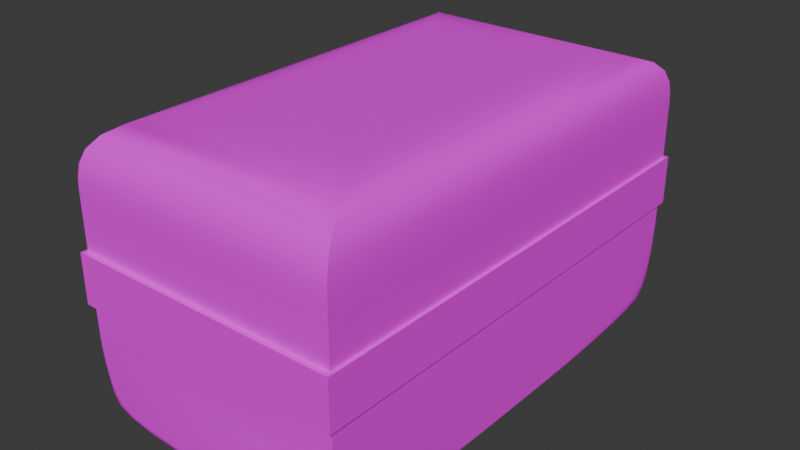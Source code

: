 # Source: Treatment_Kit.blend  (saved by Blender 4.0.36; exported with 4.5.12 LTS)
import bpy
from mathutils import Matrix  # noqa: F401  (used for matrix-valued properties, if any)

bpy.ops.wm.read_factory_settings(use_empty=True)
scene = bpy.context.scene
scene.name = 'Scene'

# ---- collections
col_collection = bpy.data.collections.new('Collection'); scene.collection.children.link(col_collection)

# ---- images (referenced by path relative to the original .blend; pixels are not part of the script)
import os
ASSET_DIR = os.environ.get("B2B_ASSET_DIR", "")  # directory of the original .blend (textures are referenced by path, not embedded)
HERE = os.path.dirname(os.path.abspath(__file__))  # packed textures are extracted next to this script under _unpacked/

def load_image(name, relpath, width, height, colorspace="sRGB"):
    """Load a texture the original file referenced (path relative to the .blend, or extracted next to this script)."""
    p = next((c for c in (os.path.join(HERE, relpath), os.path.join(ASSET_DIR, relpath)) if relpath and os.path.exists(c)), "")
    if p:
        img = bpy.data.images.load(p, check_existing=True)
        img.name = name
    else:  # same state as the original file: an image datablock whose file is absent (Cycles renders it pink)
        img = bpy.data.images.new(name, width, height)
        img.source = "FILE"
        img.filepath = "//" + (relpath or name)
    img.colorspace_settings.name = colorspace
    return img
img_colour_palette_jpg = load_image('Colour Palette.jpg', 'Colour Palette.jpg', 1024, 1024, 'sRGB')

# ---- materials (node trees are filled in below, after node groups)
mat_material = bpy.data.materials.new('Material')
mat_material.alpha_threshold = 0.0
mat_material.use_transparent_shadow = False
mat_material.roughness = 0.5
mat_material.line_color = (0.0, 0.0, 0.0, 1.0)

# ---- node groups
ng_auto_smooth = bpy.data.node_groups.new('Auto Smooth', 'GeometryNodeTree')
_s = ng_auto_smooth.interface.new_socket(name='Geometry', in_out='OUTPUT', socket_type='NodeSocketGeometry')
_s = ng_auto_smooth.interface.new_socket(name='Geometry', in_out='INPUT', socket_type='NodeSocketGeometry')
_s = ng_auto_smooth.interface.new_socket(name='Angle', in_out='INPUT', socket_type='NodeSocketFloat')
_s.subtype = 'ANGLE'
_s.min_value = 0.0
_s.max_value = 3.142
ng_auto_smooth.is_modifier = True
_N = ng_auto_smooth.nodes; _L = ng_auto_smooth.links
n0 = _N.new('NodeGroupOutput'); n0.name = 'Group Output'; n0.location = (480, -100)
n1 = _N.new('NodeGroupInput'); n1.name = 'Group Input'; n1.location = (-420, -300)
n2 = _N.new('NodeGroupInput'); n2.name = 'Group Input.001'; n2.location = (-60, -100)
n3 = _N.new('GeometryNodeSetShadeSmooth'); n3.name = 'Set Shade Smooth'; n3.location = (120, -100)
n3.domain = 'EDGE'
n4 = _N.new('GeometryNodeSetShadeSmooth'); n4.name = 'Set Shade Smooth.001'; n4.location = (300, -100)
n5 = _N.new('GeometryNodeInputMeshEdgeAngle'); n5.name = 'Edge Angle'; n5.location = (-420, -220)
n6 = _N.new('GeometryNodeInputEdgeSmooth'); n6.name = 'Is Edge Smooth'; n6.location = (-60, -160)
n7 = _N.new('GeometryNodeInputShadeSmooth'); n7.name = 'Is Face Smooth'; n7.location = (-240, -340)
n8 = _N.new('FunctionNodeBooleanMath'); n8.name = 'Boolean Math'; n8.location = (-60, -220)
n9 = _N.new('FunctionNodeCompare'); n9.name = 'Compare'; n9.location = (-240, -180)
n9.operation = 'LESS_EQUAL'
_L.new(n5.outputs[0], n9.inputs[0])
_L.new(n4.outputs[0], n0.inputs[0])
_L.new(n1.outputs[1], n9.inputs[1])
_L.new(n9.outputs[0], n8.inputs[0])
_L.new(n7.outputs[0], n8.inputs[1])
_L.new(n2.outputs[0], n3.inputs[0])
_L.new(n6.outputs[0], n3.inputs[1])
_L.new(n3.outputs[0], n4.inputs[0])
_L.new(n8.outputs[0], n3.inputs[2])
n0.is_active_output = True

# ---- material node trees
mat_material.use_nodes = True; mat_material.node_tree.nodes.clear()
_N = mat_material.node_tree.nodes; _L = mat_material.node_tree.links
n0 = _N.new('ShaderNodeOutputMaterial'); n0.name = 'Material Output'; n0.location = (300, 300)
n1 = _N.new('ShaderNodeBsdfPrincipled'); n1.name = 'Principled BSDF'; n1.location = (10, 300)
n1.inputs[3].default_value = 1.45
n2 = _N.new('ShaderNodeTexImage'); n2.name = 'Image Texture'; n2.location = (-280, 275)
n2.image = img_colour_palette_jpg
_L.new(n1.outputs[0], n0.inputs[0])
_L.new(n2.outputs[0], n1.inputs[0])
n0.is_active_output = True

# ---- world
world_world = bpy.data.worlds.new('World'); scene.world = world_world
world_world.use_nodes = True; world_world.node_tree.nodes.clear()
_N = world_world.node_tree.nodes; _L = world_world.node_tree.links
n0 = _N.new('ShaderNodeOutputWorld'); n0.name = 'World Output'; n0.location = (300, 300)
n1 = _N.new('ShaderNodeBackground'); n1.name = 'Background'; n1.location = (10, 300)
n1.inputs[0].default_value = (0.05088, 0.05088, 0.05088, 1.0)
_L.new(n1.outputs[0], n0.inputs[0])
n0.is_active_output = True
world_world.color = (0.05088, 0.05088, 0.05088)
world_world.use_sun_shadow = False
world_world.sun_shadow_jitter_overblur = 0.0

# ---- meshes
me_cube = bpy.data.meshes.new('Cube')
me_cube.from_pydata([(1.0, 1.0, 0.1833), (1.0, 1.0, -0.1833), (-1.0, -1.0, -0.1833), (-1.0, -1.0, 0.1833), (1.0, -1.0, 0.1833), (1.0, -1.0, -0.1833), (-1.0, 1.0, 0.1833), (-1.0, 1.0, -0.1833), (1.022, 1.022, 0.1833), (1.022, 1.022, -0.1833), (-1.022, -1.022, -0.1833), (-1.022, -1.022, 0.1833), (1.022, -1.022, 0.1833), (1.022, -1.022, -0.1833), (-1.022, 1.022, 0.1833), (-1.022, 1.022, -0.1833), (1.0, 1.0, 0.5), (0.5, 0.5, 1.0), (0.9999, 0.9999, 0.5872), (0.9978, 0.9978, 0.6745), (0.9893, 0.9893, 0.7613), (0.9663, 0.9663, 0.8454), (0.9183, 0.9183, 0.9183), (0.8454, 0.8454, 0.9663), (0.7613, 0.7613, 0.9893), (0.6745, 0.6745, 0.9978), (0.5872, 0.5872, 0.9999), (1.0, -1.0, 0.5), (0.5, -0.5, 1.0), (0.9999, -0.9999, 0.5872), (0.9978, -0.9978, 0.6745), (0.9893, -0.9893, 0.7613), (0.9663, -0.9663, 0.8454), (0.9183, -0.9183, 0.9183), (0.8454, -0.8454, 0.9663), (0.7613, -0.7613, 0.9893), (0.6745, -0.6745, 0.9978), (0.5872, -0.5872, 0.9999), (-0.5, 0.5, 1.0), (-1.0, 1.0, 0.5), (-0.5872, 0.5872, 0.9999), (-0.6745, 0.6745, 0.9978), (-0.7613, 0.7613, 0.9893), (-0.8454, 0.8454, 0.9663), (-0.9183, 0.9183, 0.9183), (-0.9663, 0.9663, 0.8454), (-0.9893, 0.9893, 0.7613), (-0.9978, 0.9978, 0.6745), (-0.9999, 0.9999, 0.5872), (-0.5, -0.5, 1.0), (-1.0, -1.0, 0.5), (-0.5872, -0.5872, 0.9999), (-0.6745, -0.6745, 0.9978), (-0.7613, -0.7613, 0.9893), (-0.8454, -0.8454, 0.9663), (-0.9183, -0.9183, 0.9183), (-0.9663, -0.9663, 0.8454), (-0.9893, -0.9893, 0.7613), (-0.9978, -0.9978, 0.6745), (-0.9999, -0.9999, 0.5872), (0.02235, 1.0, -1.0), (1.0, 1.0, -0.1834), (1.0, 0.02235, -1.0), (0.1931, 1.0, -0.9996), (0.3639, 1.0, -0.9961), (0.5337, 1.0, -0.9819), (0.6976, 1.0, -0.9427), (0.8404, 1.0, -0.8665), (0.1931, 0.9996, -1.0), (0.3418, 0.997, -1.0), (0.488, 0.997, -0.9959), (0.629, 0.9983, -0.9809), (0.7581, 0.9995, -0.9466), (0.8647, 1.0, -0.8877), (0.3638, 0.9953, -1.0), (0.4872, 0.9891, -0.9996), (0.6064, 0.9896, -0.9948), (0.7171, 0.9928, -0.9809), (0.8137, 0.9956, -0.9534), (0.8913, 0.997, -0.9097), (0.5337, 0.9783, -1.0), (0.6273, 0.97, -0.9992), (0.7163, 0.973, -0.9949), (0.7959, 0.9794, -0.9838), (0.8634, 0.9847, -0.9629), (0.9176, 0.9871, -0.9313), (0.6972, 0.9315, -1.0), (0.7564, 0.9309, -0.9997), (0.8131, 0.9416, -0.9964), (0.8632, 0.9549, -0.9873), (0.9048, 0.9651, -0.9709), (0.9384, 0.9699, -0.9485), (0.9506, 0.9506, -0.9587), (1.0, 0.9996, -0.326), (1.0, 0.9953, -0.4686), (1.0, 0.9783, -0.6104), (1.0, 0.9317, -0.7467), (1.0, 0.8404, -0.8665), (0.9996, 1.0, -0.326), (0.997, 1.0, -0.4502), (0.997, 0.9951, -0.5723), (0.9983, 0.9771, -0.69), (0.9995, 0.9364, -0.7974), (1.0, 0.8658, -0.8868), (0.9953, 1.0, -0.4686), (0.9891, 0.9995, -0.5717), (0.9896, 0.9937, -0.6712), (0.9928, 0.9772, -0.7636), (0.9956, 0.9444, -0.844), (0.997, 0.8921, -0.9091), (0.9783, 1.0, -0.6104), (0.97, 0.999, -0.6886), (0.973, 0.994, -0.763), (0.9794, 0.9806, -0.8294), (0.9847, 0.9557, -0.8856), (0.9871, 0.9178, -0.9311), (0.9317, 1.0, -0.7467), (0.9311, 0.9996, -0.7962), (0.9418, 0.9957, -0.8436), (0.9549, 0.9848, -0.8855), (0.9652, 0.9653, -0.9202), (0.97, 0.9383, -0.9484), (0.9996, 0.1931, -1.0), (0.9953, 0.3638, -1.0), (0.9783, 0.5337, -1.0), (0.9315, 0.6972, -1.0), (0.8403, 0.8403, -1.0), (1.0, 0.1931, -0.9996), (1.0, 0.3418, -0.9975), (0.9951, 0.488, -0.9975), (0.9771, 0.629, -0.9986), (0.9362, 0.7578, -0.9996), (0.8657, 0.8646, -1.0), (1.0, 0.3639, -0.9961), (0.9995, 0.4872, -0.9909), (0.9937, 0.6064, -0.9913), (0.9772, 0.7171, -0.9939), (0.9443, 0.8135, -0.9963), (0.892, 0.8912, -0.9975), (1.0, 0.5337, -0.9819), (0.999, 0.6273, -0.9749), (0.994, 0.7163, -0.9775), (0.9806, 0.7959, -0.9828), (0.9556, 0.8633, -0.9872), (0.9178, 0.9176, -0.9893), (1.0, 0.6976, -0.9427), (0.9996, 0.7567, -0.9422), (0.9957, 0.8133, -0.9512), (0.9848, 0.8633, -0.9622), (0.9652, 0.9048, -0.9708), (0.9384, 0.9384, -0.9748), (1.0, -1.0, -0.1834), (0.02235, -1.0, -1.0), (1.0, -0.02235, -1.0), (0.9996, -1.0, -0.326), (0.9953, -1.0, -0.4686), (0.9783, -1.0, -0.6104), (0.9317, -1.0, -0.7467), (0.8404, -1.0, -0.8665), (1.0, -0.9996, -0.326), (1.0, -0.997, -0.4502), (0.9951, -0.997, -0.5723), (0.9771, -0.9983, -0.69), (0.9364, -0.9995, -0.7974), (0.8658, -1.0, -0.8868), (1.0, -0.9953, -0.4686), (0.9995, -0.9891, -0.5717), (0.9937, -0.9896, -0.6712), (0.9772, -0.9928, -0.7636), (0.9444, -0.9956, -0.844), (0.8921, -0.997, -0.9091), (1.0, -0.9783, -0.6104), (0.999, -0.97, -0.6886), (0.994, -0.973, -0.763), (0.9806, -0.9794, -0.8294), (0.9557, -0.9847, -0.8856), (0.9178, -0.9871, -0.9311), (1.0, -0.9317, -0.7467), (0.9996, -0.9311, -0.7962), (0.9957, -0.9418, -0.8436), (0.9848, -0.9549, -0.8855), (0.9653, -0.9652, -0.9202), (0.9383, -0.97, -0.9484), (0.9506, -0.9506, -0.9587), (0.1931, -0.9996, -1.0), (0.3638, -0.9953, -1.0), (0.5337, -0.9783, -1.0), (0.6972, -0.9315, -1.0), (0.8403, -0.8403, -1.0), (0.1931, -1.0, -0.9996), (0.3418, -1.0, -0.9975), (0.488, -0.9951, -0.9975), (0.629, -0.9771, -0.9986), (0.7578, -0.9362, -0.9996), (0.8646, -0.8657, -1.0), (0.3639, -1.0, -0.9961), (0.4872, -0.9995, -0.9909), (0.6064, -0.9937, -0.9913), (0.7171, -0.9772, -0.9939), (0.8135, -0.9443, -0.9963), (0.8912, -0.892, -0.9975), (0.5337, -1.0, -0.9819), (0.6273, -0.999, -0.9749), (0.7163, -0.994, -0.9775), (0.7959, -0.9806, -0.9828), (0.8633, -0.9556, -0.9872), (0.9176, -0.9178, -0.9893), (0.6976, -1.0, -0.9427), (0.7567, -0.9996, -0.9422), (0.8133, -0.9957, -0.9512), (0.8633, -0.9848, -0.9622), (0.9048, -0.9652, -0.9708), (0.9384, -0.9384, -0.9748), (1.0, -0.1931, -0.9996), (1.0, -0.3639, -0.9961), (1.0, -0.5337, -0.9819), (1.0, -0.6976, -0.9427), (1.0, -0.8404, -0.8665), (0.9996, -0.1931, -1.0), (0.997, -0.3418, -1.0), (0.997, -0.488, -0.9959), (0.9983, -0.629, -0.9809), (0.9995, -0.7581, -0.9466), (1.0, -0.8647, -0.8877), (0.9953, -0.3638, -1.0), (0.9891, -0.4872, -0.9996), (0.9896, -0.6064, -0.9948), (0.9928, -0.7171, -0.9809), (0.9956, -0.8137, -0.9534), (0.997, -0.8913, -0.9097), (0.9783, -0.5337, -1.0), (0.97, -0.6273, -0.9992), (0.973, -0.7163, -0.9949), (0.9794, -0.7959, -0.9838), (0.9847, -0.8634, -0.9629), (0.9871, -0.9176, -0.9313), (0.9315, -0.6972, -1.0), (0.9309, -0.7564, -0.9997), (0.9416, -0.8131, -0.9964), (0.9549, -0.8632, -0.9873), (0.9651, -0.9048, -0.9709), (0.9699, -0.9384, -0.9485), (-1.0, 1.0, -0.1834), (-0.02235, 1.0, -1.0), (-1.0, 0.02235, -1.0), (-0.9996, 1.0, -0.326), (-0.9953, 1.0, -0.4686), (-0.9783, 1.0, -0.6104), (-0.9317, 1.0, -0.7467), (-0.8404, 1.0, -0.8665), (-1.0, 0.9996, -0.326), (-1.0, 0.997, -0.4502), (-0.9951, 0.997, -0.5723), (-0.9771, 0.9983, -0.69), (-0.9364, 0.9995, -0.7974), (-0.8658, 1.0, -0.8868), (-1.0, 0.9953, -0.4686), (-0.9995, 0.9891, -0.5717), (-0.9937, 0.9896, -0.6712), (-0.9772, 0.9928, -0.7636), (-0.9444, 0.9956, -0.844), (-0.8921, 0.997, -0.9091), (-1.0, 0.9783, -0.6104), (-0.999, 0.97, -0.6886), (-0.994, 0.973, -0.763), (-0.9806, 0.9794, -0.8294), (-0.9557, 0.9847, -0.8856), (-0.9178, 0.9871, -0.9311), (-1.0, 0.9317, -0.7467), (-0.9996, 0.9311, -0.7962), (-0.9957, 0.9418, -0.8436), (-0.9848, 0.9549, -0.8855), (-0.9653, 0.9652, -0.9202), (-0.9383, 0.97, -0.9484), (-0.9506, 0.9506, -0.9587), (-0.1931, 0.9996, -1.0), (-0.3638, 0.9953, -1.0), (-0.5337, 0.9783, -1.0), (-0.6972, 0.9315, -1.0), (-0.8403, 0.8403, -1.0), (-0.1931, 1.0, -0.9996), (-0.3418, 1.0, -0.9975), (-0.488, 0.9951, -0.9975), (-0.629, 0.9771, -0.9986), (-0.7578, 0.9362, -0.9996), (-0.8646, 0.8657, -1.0), (-0.3639, 1.0, -0.9961), (-0.4872, 0.9995, -0.9909), (-0.6064, 0.9937, -0.9913), (-0.7171, 0.9772, -0.9939), (-0.8135, 0.9443, -0.9963), (-0.8912, 0.892, -0.9975), (-0.5337, 1.0, -0.9819), (-0.6273, 0.999, -0.9749), (-0.7163, 0.994, -0.9775), (-0.7959, 0.9806, -0.9828), (-0.8633, 0.9556, -0.9872), (-0.9176, 0.9178, -0.9893), (-0.6976, 1.0, -0.9427), (-0.7567, 0.9996, -0.9422), (-0.8133, 0.9957, -0.9512), (-0.8633, 0.9848, -0.9622), (-0.9048, 0.9652, -0.9708), (-0.9384, 0.9384, -0.9748), (-1.0, 0.1931, -0.9996), (-1.0, 0.3639, -0.9961), (-1.0, 0.5337, -0.9819), (-1.0, 0.6976, -0.9427), (-1.0, 0.8404, -0.8665), (-0.9996, 0.1931, -1.0), (-0.997, 0.3418, -1.0), (-0.997, 0.488, -0.9959), (-0.9983, 0.629, -0.9809), (-0.9995, 0.7581, -0.9466), (-1.0, 0.8647, -0.8877), (-0.9953, 0.3638, -1.0), (-0.9891, 0.4872, -0.9996), (-0.9896, 0.6064, -0.9948), (-0.9928, 0.7171, -0.9809), (-0.9956, 0.8137, -0.9534), (-0.997, 0.8913, -0.9097), (-0.9783, 0.5337, -1.0), (-0.97, 0.6273, -0.9992), (-0.973, 0.7163, -0.9949), (-0.9794, 0.7959, -0.9838), (-0.9847, 0.8634, -0.9629), (-0.9871, 0.9176, -0.9313), (-0.9315, 0.6972, -1.0), (-0.9309, 0.7564, -0.9997), (-0.9416, 0.8131, -0.9964), (-0.9549, 0.8632, -0.9873), (-0.9651, 0.9048, -0.9709), (-0.9699, 0.9384, -0.9485), (-1.0, -0.02235, -1.0), (-0.02235, -1.0, -1.0), (-1.0, -1.0, -0.1834), (-0.9996, -0.1931, -1.0), (-0.9953, -0.3638, -1.0), (-0.9783, -0.5337, -1.0), (-0.9315, -0.6972, -1.0), (-0.8403, -0.8403, -1.0), (-1.0, -0.1931, -0.9996), (-1.0, -0.3418, -0.9975), (-0.9951, -0.488, -0.9975), (-0.9771, -0.629, -0.9986), (-0.9362, -0.7578, -0.9996), (-0.8657, -0.8646, -1.0), (-1.0, -0.3639, -0.9961), (-0.9995, -0.4872, -0.9909), (-0.9937, -0.6064, -0.9913), (-0.9772, -0.7171, -0.9939), (-0.9443, -0.8135, -0.9963), (-0.892, -0.8912, -0.9975), (-1.0, -0.5337, -0.9819), (-0.999, -0.6273, -0.9749), (-0.994, -0.7163, -0.9775), (-0.9806, -0.7959, -0.9828), (-0.9556, -0.8633, -0.9872), (-0.9178, -0.9176, -0.9893), (-1.0, -0.6976, -0.9427), (-0.9996, -0.7567, -0.9422), (-0.9957, -0.8133, -0.9512), (-0.9848, -0.8633, -0.9622), (-0.9652, -0.9048, -0.9708), (-0.9384, -0.9384, -0.9748), (-0.9506, -0.9506, -0.9587), (-0.1931, -1.0, -0.9996), (-0.3639, -1.0, -0.9961), (-0.5337, -1.0, -0.9819), (-0.6976, -1.0, -0.9427), (-0.8404, -1.0, -0.8665), (-0.1931, -0.9996, -1.0), (-0.3418, -0.997, -1.0), (-0.488, -0.997, -0.9959), (-0.629, -0.9983, -0.9809), (-0.7581, -0.9995, -0.9466), (-0.8647, -1.0, -0.8877), (-0.3638, -0.9953, -1.0), (-0.4872, -0.9891, -0.9996), (-0.6064, -0.9896, -0.9948), (-0.7171, -0.9928, -0.9809), (-0.8137, -0.9956, -0.9534), (-0.8913, -0.997, -0.9097), (-0.5337, -0.9783, -1.0), (-0.6273, -0.97, -0.9992), (-0.7163, -0.973, -0.9949), (-0.7959, -0.9794, -0.9838), (-0.8634, -0.9847, -0.9629), (-0.9176, -0.9871, -0.9313), (-0.6972, -0.9315, -1.0), (-0.7564, -0.9309, -0.9997), (-0.8131, -0.9416, -0.9964), (-0.8632, -0.9549, -0.9873), (-0.9048, -0.9651, -0.9709), (-0.9384, -0.9699, -0.9485), (-1.0, -0.9996, -0.326), (-1.0, -0.9953, -0.4686), (-1.0, -0.9783, -0.6104), (-1.0, -0.9317, -0.7467), (-1.0, -0.8404, -0.8665), (-0.9996, -1.0, -0.326), (-0.997, -1.0, -0.4502), (-0.997, -0.9951, -0.5723), (-0.9983, -0.9771, -0.69), (-0.9995, -0.9364, -0.7974), (-1.0, -0.8658, -0.8868), (-0.9953, -1.0, -0.4686), (-0.9891, -0.9995, -0.5717), (-0.9896, -0.9937, -0.6712), (-0.9928, -0.9772, -0.7636), (-0.9956, -0.9444, -0.844), (-0.997, -0.8921, -0.9091), (-0.9783, -1.0, -0.6104), (-0.97, -0.999, -0.6886), (-0.973, -0.994, -0.763), (-0.9794, -0.9806, -0.8294), (-0.9847, -0.9557, -0.8856), (-0.9871, -0.9178, -0.9311), (-0.9317, -1.0, -0.7467), (-0.9311, -0.9996, -0.7962), (-0.9418, -0.9957, -0.8436), (-0.9549, -0.9848, -0.8855), (-0.9652, -0.9653, -0.9202), (-0.97, -0.9383, -0.9484), (1.0, 0.3333, -0.1833), (1.0, -0.3333, -0.1833), (1.0, 0.3333, 0.1833), (1.0, -0.3333, 0.1833), (-1.0, -0.3333, -0.1833), (-1.0, 0.3333, -0.1833), (-1.0, -0.3333, 0.1833), (-1.0, 0.3333, 0.1833), (1.022, 0.3405, -0.1833), (1.022, -0.3405, -0.1833), (1.022, 0.3405, 0.1833), (1.022, -0.3405, 0.1833), (-1.022, -0.3405, -0.1833), (-1.022, 0.3405, -0.1833), (-1.022, -0.3405, 0.1833), (-1.022, 0.3405, 0.1833), (0.5, 0.1667, 1.0), (0.5, -0.1667, 1.0), (0.5872, -0.1957, 0.9999), (0.5872, 0.1957, 0.9999), (0.6745, -0.2248, 0.9978), (0.6745, 0.2248, 0.9978), (0.7613, -0.2538, 0.9893), (0.7613, 0.2538, 0.9893), (0.8454, -0.2818, 0.9663), (0.8454, 0.2818, 0.9663), (0.9183, -0.3061, 0.9183), (0.9183, 0.3061, 0.9183), (0.9663, -0.3221, 0.8454), (0.9663, 0.3221, 0.8454), (0.9893, -0.3298, 0.7613), (0.9893, 0.3298, 0.7613), (0.9978, -0.3326, 0.6745), (0.9978, 0.3326, 0.6745), (0.9999, -0.3333, 0.5872), (0.9999, 0.3333, 0.5872), (1.0, -0.3333, 0.5), (1.0, 0.3333, 0.5), (-0.5, -0.1667, 1.0), (-0.5, 0.1667, 1.0), (-0.5872, 0.1957, 0.9999), (-0.5872, -0.1957, 0.9999), (-0.6745, 0.2248, 0.9978), (-0.6745, -0.2248, 0.9978), (-0.7613, 0.2538, 0.9893), (-0.7613, -0.2538, 0.9893), (-0.8454, 0.2818, 0.9663), (-0.8454, -0.2818, 0.9663), (-0.9183, 0.3061, 0.9183), (-0.9183, -0.3061, 0.9183), (-0.9663, 0.3221, 0.8454), (-0.9663, -0.3221, 0.8454), (-0.9893, 0.3298, 0.7613), (-0.9893, -0.3298, 0.7613), (-0.9978, 0.3326, 0.6745), (-0.9978, -0.3326, 0.6745), (-0.9999, 0.3333, 0.5872), (-0.9999, -0.3333, 0.5872), (-1.0, 0.3333, 0.5), (-1.0, -0.3333, 0.5)], [], [(6, 39, 16, 0), (431, 482, 39, 6), (152, 189, 195, 201, 207, 158, 157, 156, 155, 154, 151, 5, 2, 335, 400, 406, 412, 418, 370, 369, 368, 367, 366, 334), (441, 462, 49, 28), (4, 27, 50, 3), (62, 127, 133, 139, 145, 97, 96, 95, 94, 93, 61, 1, 424, 425, 5, 151, 159, 165, 171, 177, 217, 216, 215, 214, 213, 153), (1, 7, 15, 9), (244, 309, 315, 321, 327, 279, 278, 277, 276, 275, 243, 60, 68, 74, 80, 86, 126, 125, 124, 123, 122, 62, 153, 218, 224, 230, 236, 188, 187, 186, 185, 184, 152, 334, 371, 377, 383, 389, 340, 339, 338, 337, 336, 333), (424, 1, 9, 432), (428, 2, 10, 436), (333, 341, 347, 353, 359, 399, 398, 397, 396, 395, 335, 2, 428, 429, 7, 242, 250, 256, 262, 268, 308, 307, 306, 305, 304, 244), (2, 5, 13, 10), (15, 14, 8, 9), (433, 435, 12, 13), (437, 439, 14, 15), (13, 12, 11, 10), (4, 3, 11, 12), (431, 6, 14, 439), (427, 4, 12, 435), (6, 0, 8, 14), (28, 49, 51, 37), (37, 51, 52, 36), (36, 52, 53, 35), (35, 53, 54, 34), (34, 54, 55, 33), (33, 55, 56, 32), (32, 56, 57, 31), (31, 57, 58, 30), (30, 58, 59, 29), (29, 59, 50, 27), (441, 28, 37, 442), (442, 37, 36, 444), (444, 36, 35, 446), (446, 35, 34, 448), (448, 34, 33, 450), (450, 33, 32, 452), (452, 32, 31, 454), (454, 31, 30, 456), (456, 30, 29, 458), (458, 29, 27, 460), (463, 38, 40, 464), (464, 40, 41, 466), (466, 41, 42, 468), (468, 42, 43, 470), (470, 43, 44, 472), (472, 44, 45, 474), (474, 45, 46, 476), (476, 46, 47, 478), (478, 47, 48, 480), (480, 48, 39, 482), (38, 17, 26, 40), (40, 26, 25, 41), (41, 25, 24, 42), (42, 24, 23, 43), (43, 23, 22, 44), (44, 22, 21, 45), (45, 21, 20, 46), (46, 20, 19, 47), (47, 19, 18, 48), (48, 18, 16, 39), (427, 460, 27, 4), (60, 63, 69, 68), (63, 64, 70, 69), (64, 65, 71, 70), (65, 66, 72, 71), (66, 67, 73, 72), (68, 69, 75, 74), (69, 70, 76, 75), (70, 71, 77, 76), (71, 72, 78, 77), (72, 73, 79, 78), (74, 75, 81, 80), (75, 76, 82, 81), (76, 77, 83, 82), (77, 78, 84, 83), (78, 79, 85, 84), (80, 81, 87, 86), (81, 82, 88, 87), (82, 83, 89, 88), (83, 84, 90, 89), (84, 85, 91, 90), (86, 87, 132, 126), (87, 88, 138, 132), (88, 89, 144, 138), (89, 90, 150, 144), (90, 91, 92, 150), (61, 93, 99, 98), (93, 94, 100, 99), (94, 95, 101, 100), (95, 96, 102, 101), (96, 97, 103, 102), (98, 99, 105, 104), (99, 100, 106, 105), (100, 101, 107, 106), (101, 102, 108, 107), (102, 103, 109, 108), (104, 105, 111, 110), (105, 106, 112, 111), (106, 107, 113, 112), (107, 108, 114, 113), (108, 109, 115, 114), (110, 111, 117, 116), (111, 112, 118, 117), (112, 113, 119, 118), (113, 114, 120, 119), (114, 115, 121, 120), (116, 117, 73, 67), (117, 118, 79, 73), (118, 119, 85, 79), (119, 120, 91, 85), (120, 121, 92, 91), (62, 122, 128, 127), (122, 123, 129, 128), (123, 124, 130, 129), (124, 125, 131, 130), (125, 126, 132, 131), (127, 128, 134, 133), (128, 129, 135, 134), (129, 130, 136, 135), (130, 131, 137, 136), (131, 132, 138, 137), (133, 134, 140, 139), (134, 135, 141, 140), (135, 136, 142, 141), (136, 137, 143, 142), (137, 138, 144, 143), (139, 140, 146, 145), (140, 141, 147, 146), (141, 142, 148, 147), (142, 143, 149, 148), (143, 144, 150, 149), (145, 146, 103, 97), (146, 147, 109, 103), (147, 148, 115, 109), (148, 149, 121, 115), (149, 150, 92, 121), (151, 154, 160, 159), (154, 155, 161, 160), (155, 156, 162, 161), (156, 157, 163, 162), (157, 158, 164, 163), (159, 160, 166, 165), (160, 161, 167, 166), (161, 162, 168, 167), (162, 163, 169, 168), (163, 164, 170, 169), (165, 166, 172, 171), (166, 167, 173, 172), (167, 168, 174, 173), (168, 169, 175, 174), (169, 170, 176, 175), (171, 172, 178, 177), (172, 173, 179, 178), (173, 174, 180, 179), (174, 175, 181, 180), (175, 176, 182, 181), (177, 178, 223, 217), (178, 179, 229, 223), (179, 180, 235, 229), (180, 181, 241, 235), (181, 182, 183, 241), (152, 184, 190, 189), (184, 185, 191, 190), (185, 186, 192, 191), (186, 187, 193, 192), (187, 188, 194, 193), (189, 190, 196, 195), (190, 191, 197, 196), (191, 192, 198, 197), (192, 193, 199, 198), (193, 194, 200, 199), (195, 196, 202, 201), (196, 197, 203, 202), (197, 198, 204, 203), (198, 199, 205, 204), (199, 200, 206, 205), (201, 202, 208, 207), (202, 203, 209, 208), (203, 204, 210, 209), (204, 205, 211, 210), (205, 206, 212, 211), (207, 208, 164, 158), (208, 209, 170, 164), (209, 210, 176, 170), (210, 211, 182, 176), (211, 212, 183, 182), (153, 213, 219, 218), (213, 214, 220, 219), (214, 215, 221, 220), (215, 216, 222, 221), (216, 217, 223, 222), (218, 219, 225, 224), (219, 220, 226, 225), (220, 221, 227, 226), (221, 222, 228, 227), (222, 223, 229, 228), (224, 225, 231, 230), (225, 226, 232, 231), (226, 227, 233, 232), (227, 228, 234, 233), (228, 229, 235, 234), (230, 231, 237, 236), (231, 232, 238, 237), (232, 233, 239, 238), (233, 234, 240, 239), (234, 235, 241, 240), (236, 237, 194, 188), (237, 238, 200, 194), (238, 239, 206, 200), (239, 240, 212, 206), (240, 241, 183, 212), (242, 245, 251, 250), (245, 246, 252, 251), (246, 247, 253, 252), (247, 248, 254, 253), (248, 249, 255, 254), (250, 251, 257, 256), (251, 252, 258, 257), (252, 253, 259, 258), (253, 254, 260, 259), (254, 255, 261, 260), (256, 257, 263, 262), (257, 258, 264, 263), (258, 259, 265, 264), (259, 260, 266, 265), (260, 261, 267, 266), (262, 263, 269, 268), (263, 264, 270, 269), (264, 265, 271, 270), (265, 266, 272, 271), (266, 267, 273, 272), (268, 269, 314, 308), (269, 270, 320, 314), (270, 271, 326, 320), (271, 272, 332, 326), (272, 273, 274, 332), (243, 275, 281, 280), (275, 276, 282, 281), (276, 277, 283, 282), (277, 278, 284, 283), (278, 279, 285, 284), (280, 281, 287, 286), (281, 282, 288, 287), (282, 283, 289, 288), (283, 284, 290, 289), (284, 285, 291, 290), (286, 287, 293, 292), (287, 288, 294, 293), (288, 289, 295, 294), (289, 290, 296, 295), (290, 291, 297, 296), (292, 293, 299, 298), (293, 294, 300, 299), (294, 295, 301, 300), (295, 296, 302, 301), (296, 297, 303, 302), (298, 299, 255, 249), (299, 300, 261, 255), (300, 301, 267, 261), (301, 302, 273, 267), (302, 303, 274, 273), (244, 304, 310, 309), (304, 305, 311, 310), (305, 306, 312, 311), (306, 307, 313, 312), (307, 308, 314, 313), (309, 310, 316, 315), (310, 311, 317, 316), (311, 312, 318, 317), (312, 313, 319, 318), (313, 314, 320, 319), (315, 316, 322, 321), (316, 317, 323, 322), (317, 318, 324, 323), (318, 319, 325, 324), (319, 320, 326, 325), (321, 322, 328, 327), (322, 323, 329, 328), (323, 324, 330, 329), (324, 325, 331, 330), (325, 326, 332, 331), (327, 328, 285, 279), (328, 329, 291, 285), (329, 330, 297, 291), (330, 331, 303, 297), (331, 332, 274, 303), (333, 336, 342, 341), (336, 337, 343, 342), (337, 338, 344, 343), (338, 339, 345, 344), (339, 340, 346, 345), (341, 342, 348, 347), (342, 343, 349, 348), (343, 344, 350, 349), (344, 345, 351, 350), (345, 346, 352, 351), (347, 348, 354, 353), (348, 349, 355, 354), (349, 350, 356, 355), (350, 351, 357, 356), (351, 352, 358, 357), (353, 354, 360, 359), (354, 355, 361, 360), (355, 356, 362, 361), (356, 357, 363, 362), (357, 358, 364, 363), (359, 360, 405, 399), (360, 361, 411, 405), (361, 362, 417, 411), (362, 363, 423, 417), (363, 364, 365, 423), (334, 366, 372, 371), (366, 367, 373, 372), (367, 368, 374, 373), (368, 369, 375, 374), (369, 370, 376, 375), (371, 372, 378, 377), (372, 373, 379, 378), (373, 374, 380, 379), (374, 375, 381, 380), (375, 376, 382, 381), (377, 378, 384, 383), (378, 379, 385, 384), (379, 380, 386, 385), (380, 381, 387, 386), (381, 382, 388, 387), (383, 384, 390, 389), (384, 385, 391, 390), (385, 386, 392, 391), (386, 387, 393, 392), (387, 388, 394, 393), (389, 390, 346, 340), (390, 391, 352, 346), (391, 392, 358, 352), (392, 393, 364, 358), (393, 394, 365, 364), (335, 395, 401, 400), (395, 396, 402, 401), (396, 397, 403, 402), (397, 398, 404, 403), (398, 399, 405, 404), (400, 401, 407, 406), (401, 402, 408, 407), (402, 403, 409, 408), (403, 404, 410, 409), (404, 405, 411, 410), (406, 407, 413, 412), (407, 408, 414, 413), (408, 409, 415, 414), (409, 410, 416, 415), (410, 411, 417, 416), (412, 413, 419, 418), (413, 414, 420, 419), (414, 415, 421, 420), (415, 416, 422, 421), (416, 417, 423, 422), (418, 419, 376, 370), (419, 420, 382, 376), (420, 421, 388, 382), (421, 422, 394, 388), (422, 423, 365, 394), (243, 280, 286, 292, 298, 249, 248, 247, 246, 245, 242, 7, 1, 61, 98, 104, 110, 116, 67, 66, 65, 64, 63, 60), (0, 16, 461, 426), (426, 461, 460, 427), (59, 481, 483, 50), (481, 480, 482, 483), (58, 479, 481, 59), (479, 478, 480, 481), (57, 477, 479, 58), (477, 476, 478, 479), (56, 475, 477, 57), (475, 474, 476, 477), (55, 473, 475, 56), (473, 472, 474, 475), (54, 471, 473, 55), (471, 470, 472, 473), (53, 469, 471, 54), (469, 468, 470, 471), (52, 467, 469, 53), (467, 466, 468, 469), (51, 465, 467, 52), (465, 464, 466, 467), (49, 462, 465, 51), (462, 463, 464, 465), (18, 459, 461, 16), (459, 458, 460, 461), (19, 457, 459, 18), (457, 456, 458, 459), (20, 455, 457, 19), (455, 454, 456, 457), (21, 453, 455, 20), (453, 452, 454, 455), (22, 451, 453, 21), (451, 450, 452, 453), (23, 449, 451, 22), (449, 448, 450, 451), (24, 447, 449, 23), (447, 446, 448, 449), (25, 445, 447, 24), (445, 444, 446, 447), (26, 443, 445, 25), (443, 442, 444, 445), (17, 440, 443, 26), (440, 441, 442, 443), (0, 426, 434, 8), (426, 427, 435, 434), (3, 430, 438, 11), (430, 431, 439, 438), (10, 11, 438, 436), (436, 438, 439, 437), (9, 8, 434, 432), (432, 434, 435, 433), (7, 429, 437, 15), (429, 428, 436, 437), (5, 425, 433, 13), (425, 424, 432, 433), (17, 38, 463, 440), (440, 463, 462, 441), (3, 50, 483, 430), (430, 483, 482, 431)])
me_cube.polygons.foreach_set('use_smooth', [True] * 420)
_uv = me_cube.uv_layers.new(name='UVMap')
_uv.uv.foreach_set('vector', [0.9386, 0.06086, 0.9395, 0.06086, 0.9395, 0.06769, 0.9386, 0.06769, 0.9386, 0.05858, 0.9395, 0.05858, 0.9395, 0.06086, 0.9386, 0.06086, 0.9341, 0.07786, 0.9341, 0.07728, 0.9341, 0.07669, 0.9341, 0.07611, 0.9342, 0.07555, 0.9344, 0.07507, 0.9348, 0.07475, 0.9352, 0.07459, 0.9355, 0.07454, 0.9359, 0.07452, 0.9363, 0.07452, 0.9363, 0.07452, 0.9363, 0.08135, 0.9363, 0.08135, 0.9359, 0.08135, 0.9355, 0.08134, 0.9352, 0.08128, 0.9348, 0.08112, 0.9344, 0.08081, 0.9342, 0.08032, 0.9341, 0.07976, 0.9341, 0.07918, 0.9341, 0.0786, 0.9341, 0.07801, 0.9426, 0.07167, 0.946, 0.07167, 0.946, 0.07281, 0.9426, 0.07281, 0.9386, 0.07452, 0.9395, 0.07452, 0.9395, 0.08135, 0.9386, 0.08135, 0.9341, 0.07103, 0.9341, 0.07044, 0.9341, 0.06986, 0.9341, 0.06928, 0.9342, 0.06872, 0.9344, 0.06823, 0.9348, 0.06792, 0.9352, 0.06776, 0.9355, 0.06771, 0.9359, 0.06769, 0.9363, 0.06769, 0.9363, 0.06769, 0.9363, 0.06997, 0.9363, 0.07224, 0.9363, 0.07452, 0.9363, 0.07452, 0.9359, 0.07452, 0.9355, 0.0745, 0.9352, 0.07445, 0.9348, 0.07429, 0.9344, 0.07398, 0.9342, 0.07349, 0.9341, 0.07293, 0.9341, 0.07235, 0.9341, 0.07176, 0.9341, 0.07118, 0.07671, 0.9361, 0.07671, 0.9292, 0.07671, 0.9292, 0.07671, 0.9361, 0.9272, 0.07103, 0.9272, 0.07044, 0.9273, 0.06986, 0.9273, 0.06928, 0.9275, 0.06872, 0.9278, 0.06823, 0.9283, 0.06792, 0.9288, 0.06776, 0.9294, 0.06771, 0.93, 0.06769, 0.9306, 0.06769, 0.9307, 0.06769, 0.9313, 0.06769, 0.9319, 0.06771, 0.9325, 0.06776, 0.933, 0.06792, 0.9335, 0.06823, 0.9338, 0.06872, 0.934, 0.06928, 0.934, 0.06986, 0.9341, 0.07044, 0.9341, 0.07103, 0.9341, 0.07118, 0.9341, 0.07176, 0.934, 0.07235, 0.934, 0.07293, 0.9338, 0.07349, 0.9335, 0.07397, 0.933, 0.07429, 0.9325, 0.07445, 0.9319, 0.0745, 0.9313, 0.07452, 0.9307, 0.07452, 0.9306, 0.07452, 0.93, 0.07452, 0.9294, 0.0745, 0.9288, 0.07445, 0.9283, 0.07429, 0.9278, 0.07397, 0.9275, 0.07349, 0.9273, 0.07293, 0.9273, 0.07235, 0.9272, 0.07176, 0.9272, 0.07118, 0.07671, 0.9383, 0.07671, 0.9361, 0.07671, 0.9361, 0.07671, 0.9383, 0.07671, 0.9247, 0.07671, 0.9224, 0.07671, 0.9224, 0.07671, 0.9247, 0.9341, 0.05737, 0.9341, 0.05678, 0.9341, 0.0562, 0.9341, 0.05562, 0.9342, 0.05506, 0.9344, 0.05457, 0.9348, 0.05426, 0.9352, 0.0541, 0.9355, 0.05404, 0.9359, 0.05403, 0.9363, 0.05403, 0.9363, 0.05403, 0.9363, 0.0563, 0.9363, 0.05858, 0.9363, 0.06086, 0.9363, 0.06086, 0.9359, 0.06086, 0.9355, 0.06084, 0.9352, 0.06078, 0.9348, 0.06062, 0.9344, 0.06031, 0.9342, 0.05983, 0.9341, 0.05927, 0.9341, 0.05869, 0.9341, 0.0581, 0.9341, 0.05752, 0.07671, 0.9497, 0.07671, 0.9429, 0.07671, 0.9429, 0.07671, 0.9497, 0.07226, 0.9302, 0.07454, 0.9302, 0.07454, 0.9371, 0.07226, 0.9371, 0.07226, 0.9416, 0.07454, 0.9416, 0.07454, 0.9439, 0.07226, 0.9439, 0.07226, 0.928, 0.07454, 0.928, 0.07454, 0.9302, 0.07226, 0.9302, 0.07226, 0.9439, 0.07454, 0.9439, 0.07454, 0.9507, 0.07226, 0.9507, 0.07899, 0.9429, 0.07899, 0.9497, 0.07899, 0.9497, 0.07899, 0.9429, 0.07899, 0.927, 0.07899, 0.9292, 0.07899, 0.9292, 0.07899, 0.927, 0.07899, 0.9406, 0.07899, 0.9429, 0.07899, 0.9429, 0.07899, 0.9406, 0.07899, 0.9292, 0.07899, 0.9361, 0.07899, 0.9361, 0.07899, 0.9292, 0.9426, 0.07281, 0.946, 0.07281, 0.9463, 0.07311, 0.9423, 0.07311, 0.9423, 0.07311, 0.9463, 0.07311, 0.9466, 0.07341, 0.942, 0.07341, 0.942, 0.07341, 0.9466, 0.07341, 0.9469, 0.0737, 0.9417, 0.0737, 0.9417, 0.0737, 0.9469, 0.0737, 0.9472, 0.07399, 0.9414, 0.07399, 0.9414, 0.07399, 0.9472, 0.07399, 0.9474, 0.07452, 0.9412, 0.07452, 0.9409, 0.0748, 0.9409, 0.08107, 0.9405, 0.08124, 0.9405, 0.07464, 0.9405, 0.07464, 0.9405, 0.08124, 0.9402, 0.08131, 0.9402, 0.07456, 0.9402, 0.07456, 0.9402, 0.08131, 0.94, 0.08134, 0.94, 0.07453, 0.94, 0.07453, 0.94, 0.08134, 0.9397, 0.08135, 0.9397, 0.07452, 0.9397, 0.07452, 0.9397, 0.08135, 0.9395, 0.08135, 0.9395, 0.07452, 0.9426, 0.07167, 0.9426, 0.07281, 0.9423, 0.07311, 0.9423, 0.07177, 0.9423, 0.07177, 0.9423, 0.07311, 0.942, 0.07341, 0.942, 0.07187, 0.942, 0.07187, 0.942, 0.07341, 0.9417, 0.0737, 0.9417, 0.07197, 0.9417, 0.07197, 0.9417, 0.0737, 0.9414, 0.07399, 0.9414, 0.07207, 0.9414, 0.07207, 0.9414, 0.07399, 0.9409, 0.07424, 0.9409, 0.07215, 0.9409, 0.07215, 0.9409, 0.07424, 0.9405, 0.0744, 0.9405, 0.0722, 0.9405, 0.0722, 0.9405, 0.0744, 0.9402, 0.07448, 0.9402, 0.07223, 0.9402, 0.07223, 0.9402, 0.07448, 0.94, 0.07451, 0.94, 0.07224, 0.94, 0.07224, 0.94, 0.07451, 0.9397, 0.07452, 0.9397, 0.07224, 0.9397, 0.07224, 0.9397, 0.07452, 0.9395, 0.07452, 0.9395, 0.07224, 0.946, 0.07054, 0.946, 0.0694, 0.9463, 0.0691, 0.9463, 0.07044, 0.9463, 0.07044, 0.9463, 0.0691, 0.9466, 0.0688, 0.9466, 0.07034, 0.9466, 0.07034, 0.9466, 0.0688, 0.9469, 0.0685, 0.9469, 0.07024, 0.9469, 0.07024, 0.9469, 0.0685, 0.9472, 0.06822, 0.9472, 0.07014, 0.9472, 0.07014, 0.9472, 0.06822, 0.9477, 0.06797, 0.9477, 0.07006, 0.9409, 0.05849, 0.9409, 0.06058, 0.9405, 0.06074, 0.9405, 0.05854, 0.9405, 0.05854, 0.9405, 0.06074, 0.9402, 0.06082, 0.9402, 0.05857, 0.9402, 0.05857, 0.9402, 0.06082, 0.94, 0.06085, 0.94, 0.05858, 0.94, 0.05858, 0.94, 0.06085, 0.9397, 0.06086, 0.9397, 0.05858, 0.9397, 0.05858, 0.9397, 0.06086, 0.9395, 0.06086, 0.9395, 0.05858, 0.946, 0.0694, 0.9426, 0.0694, 0.9423, 0.0691, 0.9463, 0.0691, 0.9463, 0.0691, 0.9423, 0.0691, 0.942, 0.0688, 0.9466, 0.0688, 0.9466, 0.0688, 0.942, 0.0688, 0.9417, 0.0685, 0.9469, 0.0685, 0.9469, 0.0685, 0.9417, 0.0685, 0.9414, 0.06822, 0.9472, 0.06822, 0.9472, 0.06822, 0.9414, 0.06822, 0.9412, 0.06769, 0.9474, 0.06769, 0.9409, 0.06114, 0.9409, 0.06741, 0.9405, 0.06757, 0.9405, 0.06097, 0.9405, 0.06097, 0.9405, 0.06757, 0.9402, 0.06765, 0.9402, 0.06089, 0.9402, 0.06089, 0.9402, 0.06765, 0.94, 0.06768, 0.94, 0.06087, 0.94, 0.06087, 0.94, 0.06768, 0.9397, 0.06769, 0.9397, 0.06086, 0.9397, 0.06086, 0.9397, 0.06769, 0.9395, 0.06769, 0.9395, 0.06086, 0.9386, 0.07224, 0.9395, 0.07224, 0.9395, 0.07452, 0.9386, 0.07452, 0.9341, 0.06435, 0.9341, 0.06493, 0.9341, 0.06544, 0.9341, 0.06493, 0.9341, 0.06493, 0.9341, 0.06552, 0.9341, 0.06594, 0.9341, 0.06544, 0.9341, 0.06552, 0.9341, 0.0661, 0.9341, 0.06642, 0.9341, 0.06594, 0.9341, 0.0661, 0.9342, 0.06666, 0.9342, 0.06686, 0.9341, 0.06642, 0.9342, 0.06666, 0.9344, 0.06714, 0.9344, 0.06723, 0.9342, 0.06686, 0.9341, 0.06493, 0.9341, 0.06544, 0.9341, 0.06594, 0.9341, 0.06552, 0.9341, 0.06544, 0.9341, 0.06594, 0.9341, 0.06634, 0.9341, 0.06594, 0.9341, 0.06594, 0.9341, 0.06642, 0.9341, 0.06672, 0.9341, 0.06634, 0.9341, 0.06642, 0.9342, 0.06686, 0.9342, 0.06705, 0.9341, 0.06672, 0.9342, 0.06686, 0.9344, 0.06723, 0.9343, 0.06732, 0.9342, 0.06705, 0.9341, 0.06552, 0.9341, 0.06594, 0.9341, 0.06642, 0.9341, 0.0661, 0.9341, 0.06594, 0.9341, 0.06634, 0.9341, 0.06672, 0.9341, 0.06642, 0.9341, 0.06634, 0.9341, 0.06672, 0.9341, 0.06699, 0.9341, 0.06672, 0.9341, 0.06672, 0.9342, 0.06705, 0.9342, 0.06722, 0.9341, 0.06699, 0.9342, 0.06705, 0.9343, 0.06732, 0.9343, 0.06741, 0.9342, 0.06722, 0.9341, 0.0661, 0.9341, 0.06642, 0.9341, 0.06686, 0.9341, 0.06665, 0.9341, 0.06642, 0.9341, 0.06672, 0.9341, 0.06705, 0.9341, 0.06686, 0.9341, 0.06672, 0.9341, 0.06699, 0.9341, 0.06722, 0.9341, 0.06705, 0.9341, 0.06699, 0.9342, 0.06722, 0.9341, 0.06736, 0.9341, 0.06722, 0.9342, 0.06722, 0.9343, 0.06741, 0.9342, 0.06748, 0.9341, 0.06736, 0.9341, 0.06665, 0.9341, 0.06686, 0.9338, 0.06769, 0.9341, 0.06714, 0.9341, 0.06686, 0.9341, 0.06705, 0.9339, 0.06769, 0.9338, 0.06769, 0.9341, 0.06705, 0.9341, 0.06722, 0.9339, 0.06769, 0.9339, 0.06769, 0.9341, 0.06722, 0.9341, 0.06736, 0.934, 0.06769, 0.9339, 0.06769, 0.9341, 0.06736, 0.9342, 0.06748, 0.9341, 0.06769, 0.934, 0.06769, 0.9363, 0.06769, 0.9359, 0.06769, 0.9356, 0.06769, 0.9359, 0.06769, 0.9359, 0.06769, 0.9355, 0.06771, 0.9353, 0.06771, 0.9356, 0.06769, 0.9355, 0.06771, 0.9352, 0.06776, 0.9349, 0.06777, 0.9353, 0.06771, 0.9352, 0.06776, 0.9348, 0.06792, 0.9346, 0.06791, 0.9349, 0.06777, 0.9348, 0.06792, 0.9344, 0.06823, 0.9342, 0.06815, 0.9346, 0.06791, 0.9359, 0.06769, 0.9356, 0.06769, 0.9353, 0.06769, 0.9355, 0.06769, 0.9356, 0.06769, 0.9353, 0.06771, 0.935, 0.06769, 0.9353, 0.06765, 0.9353, 0.06771, 0.9349, 0.06777, 0.9347, 0.06777, 0.935, 0.06771, 0.9349, 0.06777, 0.9346, 0.06791, 0.9345, 0.06788, 0.9347, 0.06777, 0.9346, 0.06791, 0.9342, 0.06815, 0.9342, 0.06806, 0.9345, 0.06788, 0.9355, 0.06769, 0.9353, 0.06769, 0.9349, 0.06769, 0.9352, 0.06769, 0.9353, 0.06769, 0.935, 0.06771, 0.9347, 0.06771, 0.9349, 0.06769, 0.935, 0.06769, 0.9347, 0.06777, 0.9345, 0.06769, 0.9347, 0.0676, 0.9347, 0.06777, 0.9345, 0.06788, 0.9344, 0.06784, 0.9345, 0.06776, 0.9345, 0.06788, 0.9342, 0.06806, 0.9341, 0.06797, 0.9344, 0.06784, 0.9352, 0.06769, 0.9349, 0.06769, 0.9346, 0.06769, 0.9348, 0.06769, 0.9349, 0.06769, 0.9347, 0.06771, 0.9345, 0.0677, 0.9346, 0.06769, 0.9347, 0.06771, 0.9345, 0.06776, 0.9344, 0.06774, 0.9345, 0.0677, 0.9345, 0.06769, 0.9344, 0.06784, 0.9343, 0.06769, 0.9344, 0.06754, 0.9344, 0.06784, 0.9341, 0.06797, 0.9341, 0.0679, 0.9343, 0.06781, 0.9348, 0.06769, 0.9346, 0.06769, 0.9344, 0.06769, 0.9344, 0.06769, 0.9346, 0.06769, 0.9345, 0.0677, 0.9343, 0.0677, 0.9344, 0.06769, 0.9345, 0.0677, 0.9344, 0.06774, 0.9343, 0.06773, 0.9343, 0.0677, 0.9344, 0.06774, 0.9343, 0.06781, 0.9342, 0.06779, 0.9343, 0.06773, 0.9343, 0.06769, 0.9341, 0.0679, 0.9341, 0.06769, 0.9342, 0.06748, 0.9341, 0.07103, 0.9341, 0.07044, 0.9341, 0.06994, 0.9341, 0.07044, 0.9341, 0.07044, 0.934, 0.06986, 0.934, 0.06944, 0.9341, 0.06994, 0.934, 0.06986, 0.934, 0.06928, 0.934, 0.06896, 0.934, 0.06944, 0.934, 0.06928, 0.9338, 0.06872, 0.9338, 0.06852, 0.934, 0.06896, 0.9338, 0.06872, 0.9335, 0.06823, 0.9338, 0.06769, 0.9338, 0.06852, 0.9341, 0.07044, 0.9341, 0.06994, 0.9341, 0.06944, 0.9341, 0.06986, 0.9341, 0.06994, 0.934, 0.06944, 0.9341, 0.06903, 0.9341, 0.06944, 0.934, 0.06944, 0.934, 0.06896, 0.934, 0.06866, 0.934, 0.06903, 0.934, 0.06896, 0.9338, 0.06852, 0.9339, 0.06833, 0.934, 0.06866, 0.9338, 0.06852, 0.9338, 0.06769, 0.9339, 0.06769, 0.9339, 0.06833, 0.9341, 0.06986, 0.9341, 0.06944, 0.9341, 0.06896, 0.9341, 0.06928, 0.9341, 0.06944, 0.934, 0.06903, 0.934, 0.06866, 0.9341, 0.06896, 0.9341, 0.06903, 0.934, 0.06866, 0.9341, 0.06839, 0.9341, 0.06866, 0.934, 0.06866, 0.9339, 0.06833, 0.9339, 0.06816, 0.934, 0.06839, 0.9339, 0.06833, 0.9339, 0.06769, 0.9339, 0.06769, 0.9339, 0.06816, 0.9341, 0.06928, 0.9341, 0.06896, 0.9341, 0.06852, 0.9341, 0.06872, 0.9341, 0.06896, 0.934, 0.06866, 0.9341, 0.06833, 0.9341, 0.06852, 0.934, 0.06866, 0.934, 0.06839, 0.934, 0.06816, 0.9341, 0.06833, 0.9341, 0.06839, 0.9339, 0.06816, 0.9341, 0.06801, 0.9342, 0.06816, 0.9339, 0.06816, 0.9339, 0.06769, 0.934, 0.06769, 0.9339, 0.06801, 0.9341, 0.06872, 0.9341, 0.06852, 0.9342, 0.06815, 0.9341, 0.06823, 0.9341, 0.06852, 0.9341, 0.06833, 0.9342, 0.06806, 0.9342, 0.06815, 0.9341, 0.06833, 0.934, 0.06816, 0.9341, 0.06797, 0.9342, 0.06806, 0.934, 0.06816, 0.9339, 0.06801, 0.9341, 0.0679, 0.9341, 0.06797, 0.9341, 0.06801, 0.934, 0.06769, 0.9341, 0.06769, 0.9341, 0.0679, 0.9363, 0.07452, 0.9359, 0.07452, 0.9356, 0.07452, 0.9359, 0.07452, 0.9359, 0.07452, 0.9355, 0.07454, 0.9353, 0.07454, 0.9356, 0.07452, 0.9355, 0.07454, 0.9352, 0.07459, 0.9349, 0.0746, 0.9353, 0.07454, 0.9352, 0.07459, 0.9348, 0.07475, 0.9346, 0.07474, 0.9349, 0.0746, 0.9348, 0.07475, 0.9344, 0.07507, 0.934, 0.07475, 0.9346, 0.07474, 0.9359, 0.07452, 0.9356, 0.07452, 0.9353, 0.07452, 0.9355, 0.07452, 0.9356, 0.07452, 0.9353, 0.07454, 0.935, 0.07452, 0.9353, 0.07448, 0.9353, 0.07454, 0.9349, 0.0746, 0.9347, 0.0746, 0.935, 0.07454, 0.9349, 0.0746, 0.9346, 0.07474, 0.9345, 0.07471, 0.9347, 0.0746, 0.9346, 0.07474, 0.934, 0.07475, 0.934, 0.0747, 0.9345, 0.07471, 0.9355, 0.07452, 0.9353, 0.07452, 0.9349, 0.07452, 0.9352, 0.07452, 0.9353, 0.07452, 0.935, 0.07454, 0.9347, 0.07454, 0.9349, 0.07452, 0.935, 0.07452, 0.9347, 0.0746, 0.9345, 0.07452, 0.9347, 0.07443, 0.9347, 0.0746, 0.9345, 0.07471, 0.9344, 0.07467, 0.9345, 0.07459, 0.9345, 0.07471, 0.934, 0.0747, 0.934, 0.07464, 0.9344, 0.07467, 0.9352, 0.07452, 0.9349, 0.07452, 0.9346, 0.07452, 0.9348, 0.07452, 0.9349, 0.07452, 0.9347, 0.07454, 0.9345, 0.07453, 0.9346, 0.07452, 0.9347, 0.07454, 0.9345, 0.07459, 0.9344, 0.07457, 0.9345, 0.07453, 0.9345, 0.07452, 0.9344, 0.07467, 0.9343, 0.07452, 0.9344, 0.07437, 0.9344, 0.07467, 0.934, 0.07464, 0.934, 0.07457, 0.9343, 0.07464, 0.9348, 0.07452, 0.9346, 0.07452, 0.9344, 0.07429, 0.9344, 0.07452, 0.9346, 0.07452, 0.9345, 0.07453, 0.9343, 0.07434, 0.9344, 0.07429, 0.9345, 0.07453, 0.9344, 0.07457, 0.9343, 0.0744, 0.9343, 0.07434, 0.9344, 0.07457, 0.9343, 0.07464, 0.9342, 0.07439, 0.9343, 0.0744, 0.9343, 0.07452, 0.934, 0.07457, 0.934, 0.07446, 0.9342, 0.07439, 0.9307, 0.07452, 0.9313, 0.07452, 0.9318, 0.07452, 0.9313, 0.07452, 0.9313, 0.07452, 0.9319, 0.0745, 0.9323, 0.0745, 0.9318, 0.07452, 0.9319, 0.0745, 0.9325, 0.07445, 0.9328, 0.07444, 0.9323, 0.0745, 0.9325, 0.07445, 0.933, 0.07429, 0.9332, 0.0743, 0.9328, 0.07444, 0.933, 0.07429, 0.9335, 0.07397, 0.9336, 0.07406, 0.9332, 0.0743, 0.9313, 0.07452, 0.9318, 0.07452, 0.9323, 0.07452, 0.9319, 0.07452, 0.9318, 0.07452, 0.9323, 0.0745, 0.9327, 0.07452, 0.9323, 0.07452, 0.9323, 0.0745, 0.9328, 0.07444, 0.9331, 0.07444, 0.9327, 0.0745, 0.9328, 0.07444, 0.9332, 0.0743, 0.9334, 0.07433, 0.9331, 0.07444, 0.9332, 0.0743, 0.9336, 0.07406, 0.9337, 0.07415, 0.9334, 0.07433, 0.9319, 0.07452, 0.9323, 0.07452, 0.9328, 0.07452, 0.9325, 0.07452, 0.9323, 0.07452, 0.9327, 0.0745, 0.9331, 0.0745, 0.9328, 0.07452, 0.9327, 0.07452, 0.9331, 0.07444, 0.9334, 0.07452, 0.9331, 0.0745, 0.9331, 0.07444, 0.9334, 0.07433, 0.9336, 0.07437, 0.9334, 0.07445, 0.9334, 0.07433, 0.9337, 0.07415, 0.9338, 0.07424, 0.9336, 0.07437, 0.9325, 0.07452, 0.9328, 0.07452, 0.9332, 0.07452, 0.933, 0.07452, 0.9328, 0.07452, 0.9331, 0.0745, 0.9334, 0.07451, 0.9332, 0.07452, 0.9331, 0.0745, 0.9334, 0.07445, 0.9336, 0.07447, 0.9334, 0.07451, 0.9334, 0.07452, 0.9336, 0.07437, 0.9337, 0.07452, 0.9336, 0.07447, 0.9336, 0.07437, 0.9338, 0.07424, 0.9339, 0.07431, 0.9337, 0.0744, 0.933, 0.07452, 0.9332, 0.07452, 0.934, 0.07475, 0.9335, 0.07452, 0.9332, 0.07452, 0.9334, 0.07451, 0.934, 0.0747, 0.934, 0.07475, 0.9334, 0.07451, 0.9336, 0.07447, 0.934, 0.07464, 0.934, 0.0747, 0.9336, 0.07447, 0.9337, 0.0744, 0.934, 0.07457, 0.934, 0.07464, 0.9337, 0.07452, 0.9339, 0.07431, 0.934, 0.07446, 0.934, 0.07457, 0.9341, 0.07118, 0.9341, 0.07176, 0.9341, 0.07227, 0.9341, 0.07176, 0.9341, 0.07176, 0.9341, 0.07235, 0.9341, 0.07277, 0.9341, 0.07227, 0.9341, 0.07235, 0.9341, 0.07293, 0.9341, 0.07325, 0.9341, 0.07277, 0.9341, 0.07293, 0.9342, 0.07349, 0.9342, 0.07369, 0.9341, 0.07325, 0.9342, 0.07349, 0.9344, 0.07398, 0.9344, 0.07429, 0.9342, 0.07369, 0.9341, 0.07176, 0.9341, 0.07227, 0.9341, 0.07277, 0.9341, 0.07235, 0.9341, 0.07227, 0.9341, 0.07277, 0.9341, 0.07318, 0.934, 0.07277, 0.9341, 0.07277, 0.9341, 0.07325, 0.9341, 0.07355, 0.9341, 0.07318, 0.9341, 0.07325, 0.9342, 0.07369, 0.9342, 0.07388, 0.9341, 0.07355, 0.9342, 0.07369, 0.9344, 0.07429, 0.9343, 0.07434, 0.9342, 0.07388, 0.9341, 0.07235, 0.9341, 0.07277, 0.9341, 0.07325, 0.9341, 0.07293, 0.9341, 0.07277, 0.9341, 0.07318, 0.9341, 0.07355, 0.9341, 0.07325, 0.9341, 0.07318, 0.9341, 0.07355, 0.9341, 0.07382, 0.934, 0.07355, 0.9341, 0.07355, 0.9342, 0.07388, 0.9342, 0.07405, 0.9341, 0.07382, 0.9342, 0.07388, 0.9343, 0.07434, 0.9343, 0.0744, 0.9342, 0.07405, 0.9341, 0.07293, 0.9341, 0.07325, 0.9341, 0.07369, 0.9341, 0.07349, 0.9341, 0.07325, 0.9341, 0.07355, 0.9341, 0.07388, 0.9341, 0.07369, 0.9341, 0.07355, 0.9341, 0.07382, 0.9341, 0.07405, 0.9341, 0.07388, 0.9341, 0.07382, 0.9342, 0.07405, 0.9341, 0.0742, 0.9339, 0.07405, 0.9342, 0.07405, 0.9343, 0.0744, 0.9342, 0.07439, 0.9341, 0.0742, 0.9341, 0.07349, 0.9341, 0.07369, 0.9341, 0.07406, 0.9341, 0.07397, 0.9341, 0.07369, 0.9341, 0.07388, 0.9341, 0.07415, 0.9341, 0.07406, 0.9341, 0.07388, 0.9341, 0.07405, 0.9341, 0.07424, 0.9341, 0.07415, 0.9341, 0.07405, 0.9341, 0.0742, 0.9341, 0.07431, 0.9341, 0.07424, 0.9341, 0.0742, 0.9342, 0.07439, 0.934, 0.07446, 0.9339, 0.07431, 0.9363, 0.06086, 0.9359, 0.06086, 0.9356, 0.06086, 0.9359, 0.06086, 0.9359, 0.06086, 0.9355, 0.06087, 0.9353, 0.06087, 0.9356, 0.06086, 0.9355, 0.06087, 0.9352, 0.06093, 0.9349, 0.06094, 0.9353, 0.06087, 0.9352, 0.06093, 0.9348, 0.06109, 0.9346, 0.06108, 0.9349, 0.06094, 0.9348, 0.06109, 0.9344, 0.0614, 0.931, 0.0645, 0.9346, 0.06108, 0.9359, 0.06086, 0.9356, 0.06086, 0.9353, 0.06086, 0.9355, 0.06086, 0.9356, 0.06086, 0.9353, 0.06087, 0.935, 0.06086, 0.9353, 0.06082, 0.9353, 0.06087, 0.9349, 0.06094, 0.9347, 0.06094, 0.935, 0.06088, 0.9349, 0.06094, 0.9346, 0.06108, 0.9345, 0.06105, 0.9347, 0.06094, 0.9346, 0.06108, 0.931, 0.0645, 0.931, 0.06446, 0.9345, 0.06105, 0.9355, 0.06086, 0.9353, 0.06086, 0.9349, 0.06086, 0.9352, 0.06086, 0.9353, 0.06086, 0.935, 0.06088, 0.9347, 0.06088, 0.9349, 0.06086, 0.935, 0.06086, 0.9347, 0.06094, 0.9345, 0.06086, 0.9347, 0.06077, 0.9347, 0.06094, 0.9345, 0.06105, 0.9344, 0.06101, 0.9345, 0.06092, 0.9345, 0.06105, 0.931, 0.06446, 0.9309, 0.06444, 0.9344, 0.06101, 0.9352, 0.06086, 0.9349, 0.06086, 0.9346, 0.06086, 0.9348, 0.06086, 0.9349, 0.06086, 0.9347, 0.06088, 0.9345, 0.06087, 0.9346, 0.06086, 0.9347, 0.06088, 0.9345, 0.06092, 0.9344, 0.06091, 0.9345, 0.06087, 0.9345, 0.06086, 0.9344, 0.06101, 0.9343, 0.06086, 0.9344, 0.0607, 0.9344, 0.06101, 0.9309, 0.06444, 0.9308, 0.06443, 0.9343, 0.06098, 0.9348, 0.06086, 0.9346, 0.06086, 0.9344, 0.06086, 0.9344, 0.06086, 0.9346, 0.06086, 0.9345, 0.06087, 0.9343, 0.06087, 0.9344, 0.06086, 0.9345, 0.06087, 0.9344, 0.06091, 0.9343, 0.0609, 0.9343, 0.06087, 0.9344, 0.06091, 0.9343, 0.06098, 0.9342, 0.06096, 0.9343, 0.0609, 0.9343, 0.06086, 0.9308, 0.06443, 0.9319, 0.06308, 0.9342, 0.06065, 0.9306, 0.06769, 0.93, 0.06769, 0.9295, 0.06769, 0.93, 0.06769, 0.93, 0.06769, 0.9294, 0.06771, 0.929, 0.06771, 0.9295, 0.06769, 0.9294, 0.06771, 0.9288, 0.06776, 0.9285, 0.06777, 0.929, 0.06771, 0.9288, 0.06776, 0.9283, 0.06792, 0.9281, 0.06791, 0.9285, 0.06777, 0.9283, 0.06792, 0.9278, 0.06823, 0.9277, 0.06815, 0.9281, 0.06791, 0.93, 0.06769, 0.9295, 0.06769, 0.929, 0.06769, 0.9294, 0.06769, 0.9295, 0.06769, 0.929, 0.06771, 0.9286, 0.06769, 0.929, 0.06769, 0.929, 0.06771, 0.9285, 0.06777, 0.9282, 0.06777, 0.9286, 0.06771, 0.9285, 0.06777, 0.9281, 0.06791, 0.9279, 0.06788, 0.9282, 0.06777, 0.9281, 0.06791, 0.9277, 0.06815, 0.9276, 0.06806, 0.9279, 0.06788, 0.9294, 0.06769, 0.929, 0.06769, 0.9285, 0.06769, 0.9288, 0.06769, 0.929, 0.06769, 0.9286, 0.06771, 0.9282, 0.06771, 0.9285, 0.06769, 0.9286, 0.06769, 0.9282, 0.06777, 0.9279, 0.06769, 0.9282, 0.06771, 0.9282, 0.06777, 0.9279, 0.06788, 0.9277, 0.06784, 0.9279, 0.06776, 0.9279, 0.06788, 0.9276, 0.06806, 0.9275, 0.06797, 0.9277, 0.06784, 0.9288, 0.06769, 0.9285, 0.06769, 0.9281, 0.06769, 0.9283, 0.06769, 0.9285, 0.06769, 0.9282, 0.06771, 0.9279, 0.0677, 0.9281, 0.06769, 0.9282, 0.06771, 0.9279, 0.06776, 0.9277, 0.06774, 0.9279, 0.0677, 0.9279, 0.06769, 0.9277, 0.06784, 0.9276, 0.06769, 0.9277, 0.06774, 0.9277, 0.06784, 0.9275, 0.06797, 0.9274, 0.0679, 0.9276, 0.06781, 0.9283, 0.06769, 0.9281, 0.06769, 0.931, 0.0645, 0.9278, 0.06769, 0.9281, 0.06769, 0.9279, 0.0677, 0.931, 0.06446, 0.931, 0.0645, 0.9279, 0.0677, 0.9277, 0.06774, 0.9309, 0.06444, 0.931, 0.06446, 0.9277, 0.06774, 0.9276, 0.06781, 0.9308, 0.06443, 0.9309, 0.06444, 0.9276, 0.06769, 0.9274, 0.0679, 0.9319, 0.06308, 0.9308, 0.06443, 0.9341, 0.05752, 0.9341, 0.0581, 0.9341, 0.05861, 0.9341, 0.0581, 0.9341, 0.0581, 0.9341, 0.05869, 0.9341, 0.05911, 0.9341, 0.05861, 0.9341, 0.05869, 0.9341, 0.05927, 0.9341, 0.05959, 0.9341, 0.05911, 0.9341, 0.05927, 0.9342, 0.05983, 0.9342, 0.06003, 0.9341, 0.05959, 0.9342, 0.05983, 0.9344, 0.06031, 0.9344, 0.0604, 0.9342, 0.06003, 0.9341, 0.0581, 0.9341, 0.05861, 0.9341, 0.05911, 0.9341, 0.05869, 0.9341, 0.05861, 0.9341, 0.05911, 0.9341, 0.05951, 0.9341, 0.05911, 0.9341, 0.05911, 0.9341, 0.05959, 0.9341, 0.05989, 0.9341, 0.05951, 0.9341, 0.05959, 0.9342, 0.06003, 0.9342, 0.06022, 0.9341, 0.05989, 0.9342, 0.06003, 0.9344, 0.0604, 0.9343, 0.06049, 0.9342, 0.06022, 0.9341, 0.05869, 0.9341, 0.05911, 0.9341, 0.05959, 0.9341, 0.05927, 0.9341, 0.05911, 0.9341, 0.05951, 0.9341, 0.05989, 0.9341, 0.05959, 0.9341, 0.05951, 0.9341, 0.05989, 0.9341, 0.06016, 0.9341, 0.05989, 0.9341, 0.05989, 0.9342, 0.06022, 0.9342, 0.06039, 0.9341, 0.06016, 0.9342, 0.06022, 0.9343, 0.06049, 0.9343, 0.06058, 0.9342, 0.06039, 0.9341, 0.05927, 0.9341, 0.05959, 0.9341, 0.06003, 0.9341, 0.05982, 0.9341, 0.05959, 0.9341, 0.05989, 0.9341, 0.06022, 0.9341, 0.06003, 0.9341, 0.05989, 0.9341, 0.06016, 0.9341, 0.06039, 0.9341, 0.06022, 0.9341, 0.06016, 0.9342, 0.06039, 0.9341, 0.06053, 0.9341, 0.06039, 0.9342, 0.06039, 0.9343, 0.06058, 0.9342, 0.06065, 0.9341, 0.06053, 0.9341, 0.05982, 0.9341, 0.06003, 0.9341, 0.0604, 0.9341, 0.06031, 0.9341, 0.06003, 0.9341, 0.06022, 0.9341, 0.06049, 0.9341, 0.0604, 0.9341, 0.06022, 0.9341, 0.06039, 0.9341, 0.06058, 0.9341, 0.06049, 0.9341, 0.06039, 0.9341, 0.06053, 0.9341, 0.06065, 0.9341, 0.06058, 0.9341, 0.06053, 0.9342, 0.06065, 0.9319, 0.06308, 0.9341, 0.06065, 0.9272, 0.07118, 0.9272, 0.07176, 0.9272, 0.07227, 0.9272, 0.07176, 0.9272, 0.07176, 0.9273, 0.07235, 0.9273, 0.07277, 0.9272, 0.07227, 0.9273, 0.07235, 0.9273, 0.07293, 0.9273, 0.07325, 0.9273, 0.07277, 0.9273, 0.07293, 0.9275, 0.07349, 0.9275, 0.07369, 0.9273, 0.07325, 0.9275, 0.07349, 0.9278, 0.07397, 0.9277, 0.07406, 0.9275, 0.07369, 0.9272, 0.07176, 0.9272, 0.07227, 0.9272, 0.07277, 0.9272, 0.07235, 0.9272, 0.07227, 0.9273, 0.07277, 0.9272, 0.07318, 0.9272, 0.07277, 0.9273, 0.07277, 0.9273, 0.07325, 0.9273, 0.07355, 0.9273, 0.07318, 0.9273, 0.07325, 0.9275, 0.07369, 0.9274, 0.07388, 0.9273, 0.07355, 0.9275, 0.07369, 0.9277, 0.07406, 0.9276, 0.07415, 0.9274, 0.07388, 0.9272, 0.07235, 0.9272, 0.07277, 0.9272, 0.07325, 0.9272, 0.07293, 0.9272, 0.07277, 0.9273, 0.07318, 0.9273, 0.07355, 0.9272, 0.07325, 0.9272, 0.07318, 0.9273, 0.07355, 0.9272, 0.07382, 0.9273, 0.07355, 0.9273, 0.07355, 0.9274, 0.07388, 0.9274, 0.07405, 0.9273, 0.07382, 0.9274, 0.07388, 0.9276, 0.07415, 0.9275, 0.07424, 0.9274, 0.07405, 0.9272, 0.07293, 0.9272, 0.07325, 0.9272, 0.07369, 0.9272, 0.07349, 0.9272, 0.07325, 0.9273, 0.07355, 0.9272, 0.07388, 0.9272, 0.07369, 0.9273, 0.07355, 0.9273, 0.07382, 0.9273, 0.07405, 0.9272, 0.07388, 0.9272, 0.07382, 0.9274, 0.07405, 0.9272, 0.0742, 0.9273, 0.07405, 0.9274, 0.07405, 0.9275, 0.07424, 0.9274, 0.07431, 0.9274, 0.0742, 0.9272, 0.07349, 0.9272, 0.07369, 0.9272, 0.07406, 0.9272, 0.07398, 0.9272, 0.07369, 0.9272, 0.07388, 0.9272, 0.07415, 0.9272, 0.07406, 0.9272, 0.07388, 0.9273, 0.07405, 0.9273, 0.07424, 0.9272, 0.07415, 0.9273, 0.07405, 0.9274, 0.0742, 0.9273, 0.07431, 0.9273, 0.07424, 0.9272, 0.0742, 0.9274, 0.07431, 0.9318, 0.06985, 0.9273, 0.07431, 0.9341, 0.07801, 0.9341, 0.0786, 0.9341, 0.0791, 0.9341, 0.0786, 0.9341, 0.0786, 0.9341, 0.07918, 0.9341, 0.0796, 0.9341, 0.0791, 0.9341, 0.07918, 0.9341, 0.07976, 0.9341, 0.08008, 0.9341, 0.0796, 0.9341, 0.07976, 0.9342, 0.08032, 0.9342, 0.08052, 0.9341, 0.08008, 0.9342, 0.08032, 0.9344, 0.08081, 0.9344, 0.08089, 0.9342, 0.08052, 0.9341, 0.0786, 0.9341, 0.0791, 0.9341, 0.0796, 0.9341, 0.07918, 0.9341, 0.0791, 0.9341, 0.0796, 0.9341, 0.08001, 0.9341, 0.0796, 0.9341, 0.0796, 0.9341, 0.08008, 0.9341, 0.08038, 0.9341, 0.08001, 0.9341, 0.08008, 0.9342, 0.08052, 0.9342, 0.08071, 0.9341, 0.08038, 0.9342, 0.08052, 0.9344, 0.08089, 0.9343, 0.08098, 0.9342, 0.08071, 0.9341, 0.07918, 0.9341, 0.0796, 0.9341, 0.08008, 0.9341, 0.07976, 0.9341, 0.0796, 0.9341, 0.08001, 0.9341, 0.08038, 0.9341, 0.08008, 0.9341, 0.08001, 0.9341, 0.08038, 0.9341, 0.08065, 0.9341, 0.08038, 0.9341, 0.08038, 0.9342, 0.08071, 0.9342, 0.08088, 0.9341, 0.08065, 0.9342, 0.08071, 0.9343, 0.08098, 0.9343, 0.08107, 0.9342, 0.08088, 0.9341, 0.07976, 0.9341, 0.08008, 0.9341, 0.08052, 0.9341, 0.08032, 0.9341, 0.08008, 0.9341, 0.08038, 0.9341, 0.08071, 0.9341, 0.08052, 0.9341, 0.08038, 0.9341, 0.08065, 0.9341, 0.08088, 0.9341, 0.08071, 0.9341, 0.08065, 0.9342, 0.08088, 0.9341, 0.08103, 0.9341, 0.08088, 0.9342, 0.08088, 0.9343, 0.08107, 0.9342, 0.08114, 0.9341, 0.08103, 0.9341, 0.08032, 0.9341, 0.08052, 0.9341, 0.08089, 0.9341, 0.08081, 0.9341, 0.08052, 0.9341, 0.08071, 0.9341, 0.08098, 0.9341, 0.08089, 0.9341, 0.08071, 0.9341, 0.08088, 0.9341, 0.08107, 0.9341, 0.08098, 0.9341, 0.08088, 0.9341, 0.08103, 0.9341, 0.08114, 0.9341, 0.08107, 0.9341, 0.08103, 0.9342, 0.08114, 0.9318, 0.06985, 0.9341, 0.08114, 0.9363, 0.05403, 0.9359, 0.05403, 0.9356, 0.05403, 0.9359, 0.05403, 0.9359, 0.05403, 0.9355, 0.05404, 0.9353, 0.05404, 0.9356, 0.05403, 0.9355, 0.05404, 0.9352, 0.0541, 0.9349, 0.05411, 0.9353, 0.05404, 0.9352, 0.0541, 0.9348, 0.05426, 0.9346, 0.05424, 0.9349, 0.05411, 0.9348, 0.05426, 0.9344, 0.05457, 0.9344, 0.05449, 0.9346, 0.05424, 0.9359, 0.05403, 0.9356, 0.05403, 0.9353, 0.05403, 0.9355, 0.05403, 0.9356, 0.05403, 0.9353, 0.05404, 0.935, 0.05403, 0.9353, 0.05403, 0.9353, 0.05404, 0.9349, 0.05411, 0.9347, 0.0541, 0.935, 0.05405, 0.9349, 0.05411, 0.9346, 0.05424, 0.9345, 0.05422, 0.9347, 0.0541, 0.9346, 0.05424, 0.9344, 0.05449, 0.9343, 0.0544, 0.9345, 0.05422, 0.9355, 0.05403, 0.9353, 0.05403, 0.9349, 0.05403, 0.9352, 0.05403, 0.9353, 0.05403, 0.935, 0.05405, 0.9347, 0.05405, 0.9349, 0.05403, 0.935, 0.05403, 0.9347, 0.0541, 0.9345, 0.05403, 0.9347, 0.05405, 0.9347, 0.0541, 0.9345, 0.05422, 0.9344, 0.05418, 0.9345, 0.05409, 0.9345, 0.05422, 0.9343, 0.0544, 0.9343, 0.05431, 0.9344, 0.05418, 0.9352, 0.05403, 0.9349, 0.05403, 0.9346, 0.05403, 0.9348, 0.05403, 0.9349, 0.05403, 0.9347, 0.05405, 0.9345, 0.05404, 0.9346, 0.05403, 0.9347, 0.05405, 0.9345, 0.05409, 0.9344, 0.05408, 0.9345, 0.05404, 0.9345, 0.05403, 0.9344, 0.05418, 0.9343, 0.05403, 0.9344, 0.05408, 0.9344, 0.05418, 0.9343, 0.05431, 0.9342, 0.05424, 0.9343, 0.05415, 0.9348, 0.05403, 0.9346, 0.05403, 0.9344, 0.05403, 0.9344, 0.05403, 0.9346, 0.05403, 0.9345, 0.05404, 0.9343, 0.05404, 0.9344, 0.05403, 0.9345, 0.05404, 0.9344, 0.05408, 0.9343, 0.05407, 0.9343, 0.05404, 0.9344, 0.05408, 0.9343, 0.05415, 0.9342, 0.05413, 0.9343, 0.05407, 0.9343, 0.05403, 0.9342, 0.05424, 0.9318, 0.06985, 0.9342, 0.05413, 0.9341, 0.0642, 0.9341, 0.06361, 0.9341, 0.06303, 0.9341, 0.06245, 0.9342, 0.06189, 0.9344, 0.0614, 0.9348, 0.06109, 0.9352, 0.06093, 0.9355, 0.06087, 0.9359, 0.06086, 0.9363, 0.06086, 0.9363, 0.06086, 0.9363, 0.06769, 0.9363, 0.06769, 0.9359, 0.06769, 0.9355, 0.06767, 0.9352, 0.06762, 0.9348, 0.06746, 0.9344, 0.06714, 0.9342, 0.06666, 0.9341, 0.0661, 0.9341, 0.06552, 0.9341, 0.06493, 0.9341, 0.06435, 0.9386, 0.06769, 0.9395, 0.06769, 0.9395, 0.06997, 0.9386, 0.06997, 0.5721, 0.4337, 0.573, 0.4337, 0.573, 0.436, 0.5721, 0.436, 0.9397, 0.05403, 0.9397, 0.0563, 0.9395, 0.0563, 0.9395, 0.05403, 0.5732, 0.4201, 0.5732, 0.4224, 0.573, 0.4224, 0.573, 0.4201, 0.94, 0.05403, 0.94, 0.05631, 0.9397, 0.0563, 0.9397, 0.05403, 0.5735, 0.4201, 0.5735, 0.4224, 0.5732, 0.4224, 0.5732, 0.4201, 0.9402, 0.05406, 0.9402, 0.05632, 0.94, 0.05631, 0.94, 0.05403, 0.5737, 0.4201, 0.5737, 0.4223, 0.5735, 0.4224, 0.5735, 0.4201, 0.9405, 0.05414, 0.9405, 0.05634, 0.9402, 0.05632, 0.9402, 0.05406, 0.5739, 0.4201, 0.5739, 0.4223, 0.5737, 0.4223, 0.5737, 0.4201, 0.9409, 0.05431, 0.9409, 0.0564, 0.9405, 0.05634, 0.9405, 0.05414, 0.5744, 0.4202, 0.5744, 0.4223, 0.5739, 0.4223, 0.5739, 0.4201, 0.9472, 0.07399, 0.9472, 0.07207, 0.9477, 0.07215, 0.9477, 0.07424, 0.5807, 0.4358, 0.5807, 0.4339, 0.5812, 0.4338, 0.5812, 0.4359, 0.9469, 0.0737, 0.9469, 0.07197, 0.9472, 0.07207, 0.9472, 0.07399, 0.5804, 0.4358, 0.5804, 0.434, 0.5807, 0.4339, 0.5807, 0.4358, 0.9466, 0.07341, 0.9466, 0.07187, 0.9469, 0.07197, 0.9469, 0.0737, 0.5801, 0.4357, 0.5801, 0.4341, 0.5804, 0.434, 0.5804, 0.4358, 0.9463, 0.07311, 0.9463, 0.07177, 0.9466, 0.07187, 0.9466, 0.07341, 0.5798, 0.4356, 0.5798, 0.4342, 0.5801, 0.4341, 0.5801, 0.4357, 0.946, 0.07281, 0.946, 0.07167, 0.9463, 0.07177, 0.9463, 0.07311, 0.5795, 0.4355, 0.5795, 0.4343, 0.5798, 0.4342, 0.5798, 0.4356, 0.9397, 0.06769, 0.9397, 0.06997, 0.9395, 0.06997, 0.9395, 0.06769, 0.5732, 0.4337, 0.5732, 0.436, 0.573, 0.436, 0.573, 0.4337, 0.94, 0.0677, 0.94, 0.06997, 0.9397, 0.06997, 0.9397, 0.06769, 0.5735, 0.4337, 0.5735, 0.436, 0.5732, 0.436, 0.5732, 0.4337, 0.9402, 0.06773, 0.9402, 0.06998, 0.94, 0.06997, 0.94, 0.0677, 0.5737, 0.4338, 0.5737, 0.436, 0.5735, 0.436, 0.5735, 0.4337, 0.9405, 0.0678, 0.9405, 0.07, 0.9402, 0.06998, 0.9402, 0.06773, 0.5739, 0.4338, 0.5739, 0.436, 0.5737, 0.436, 0.5737, 0.4338, 0.9409, 0.06797, 0.9409, 0.07006, 0.9405, 0.07, 0.9405, 0.0678, 0.5744, 0.4338, 0.5744, 0.4359, 0.5739, 0.436, 0.5739, 0.4338, 0.9414, 0.06822, 0.9414, 0.07014, 0.9409, 0.07006, 0.9409, 0.06797, 0.5749, 0.4339, 0.5749, 0.4358, 0.5744, 0.4359, 0.5744, 0.4338, 0.9417, 0.0685, 0.9417, 0.07024, 0.9414, 0.07014, 0.9414, 0.06822, 0.5752, 0.434, 0.5752, 0.4358, 0.5749, 0.4358, 0.5749, 0.4339, 0.942, 0.0688, 0.942, 0.07034, 0.9417, 0.07024, 0.9417, 0.0685, 0.5755, 0.4341, 0.5755, 0.4357, 0.5752, 0.4358, 0.5752, 0.434, 0.9423, 0.0691, 0.9423, 0.07044, 0.942, 0.07034, 0.942, 0.0688, 0.5758, 0.4342, 0.5758, 0.4356, 0.5755, 0.4357, 0.5755, 0.4341, 0.9426, 0.0694, 0.9426, 0.07054, 0.9423, 0.07044, 0.9423, 0.0691, 0.5761, 0.4343, 0.5761, 0.4355, 0.5758, 0.4356, 0.5758, 0.4342, 0.07899, 0.9361, 0.07899, 0.9383, 0.07899, 0.9383, 0.07899, 0.9361, 0.07899, 0.9383, 0.07899, 0.9406, 0.07899, 0.9406, 0.07899, 0.9383, 0.07899, 0.9224, 0.07899, 0.9247, 0.07899, 0.9247, 0.07899, 0.9224, 0.07899, 0.9247, 0.07899, 0.927, 0.07899, 0.927, 0.07899, 0.9247, 0.07226, 0.9234, 0.07454, 0.9234, 0.07454, 0.9257, 0.07226, 0.9257, 0.07226, 0.9257, 0.07454, 0.9257, 0.07454, 0.928, 0.07226, 0.928, 0.07226, 0.9371, 0.07454, 0.9371, 0.07454, 0.9394, 0.07226, 0.9394, 0.07226, 0.9394, 0.07454, 0.9394, 0.07454, 0.9416, 0.07226, 0.9416, 0.07671, 0.9292, 0.07671, 0.927, 0.07671, 0.927, 0.07671, 0.9292, 0.07671, 0.927, 0.07671, 0.9247, 0.07671, 0.9247, 0.07671, 0.927, 0.07671, 0.9429, 0.07671, 0.9406, 0.07671, 0.9406, 0.07671, 0.9429, 0.07671, 0.9406, 0.07671, 0.9383, 0.07671, 0.9383, 0.07671, 0.9406, 0.9426, 0.0694, 0.946, 0.0694, 0.946, 0.07054, 0.9426, 0.07054, 0.5761, 0.4343, 0.5795, 0.4343, 0.5795, 0.4355, 0.5761, 0.4355, 0.9386, 0.05403, 0.9395, 0.05403, 0.9395, 0.0563, 0.9386, 0.0563, 0.5721, 0.4201, 0.573, 0.4201, 0.573, 0.4224, 0.5721, 0.4224])
me_cube.materials.append(mat_material)
me_cube.use_mirror_vertex_groups = False
me_cube.update()

# ---- objects
ob_cube = bpy.data.objects.new('Cube', me_cube)

# ---- transforms, parenting, visibility, modifiers, constraints
ob_cube.location = (0.0, 0.0, 0.0)
ob_cube.scale = (0.06319, 0.1106, 0.06319)
ob_cube.lock_rotations_4d = False
ob_cube.empty_display_type = 'ARROWS'
ob_cube.lineart.crease_threshold = 0.0
_m = ob_cube.modifiers.new('Auto Smooth', 'NODES')
_m.node_group = ng_auto_smooth
_gi = [s.identifier for s in ng_auto_smooth.interface.items_tree if s.item_type == 'SOCKET' and s.in_out == 'INPUT']
_m[_gi[1]] = 0.5236  # Angle

# ---- collection membership
col_collection.objects.link(ob_cube)

# ---- scene / render settings (as saved in the file)
scene.frame_start = 1; scene.frame_end = 250; scene.frame_set(1)
scene.render.engine = 'BLENDER_EEVEE_NEXT'
scene.cycles.sampling_pattern = 'TABULATED_SOBOL'
bpy.context.view_layer.update()

# ---- added for rendering (the .blend has no active camera and no usable light): camera, sun
cam_auto = bpy.data.cameras.new('AutoCamera')
cam_auto.lens = 50.0
cam_auto.sensor_width = 36.0
cam_auto.clip_end = 1000.0
ob_auto_camera = bpy.data.objects.new('AutoCamera', cam_auto)
scene.collection.objects.link(ob_auto_camera)
ob_auto_camera.location = (0.267669, -0.321203, 0.214127)
ob_auto_camera.rotation_euler = (1.09748, -7.21219e-08, 0.694738)
scene.camera = ob_auto_camera
light_auto_sun = bpy.data.lights.new('AutoSun', 'SUN')
light_auto_sun.energy = 3.0
light_auto_sun.angle = 0.0523599
ob_auto_sun = bpy.data.objects.new('AutoSun', light_auto_sun)
scene.collection.objects.link(ob_auto_sun)
ob_auto_sun.rotation_euler = (0.872665, 0.174533, 0.523599)
bpy.context.view_layer.update()
